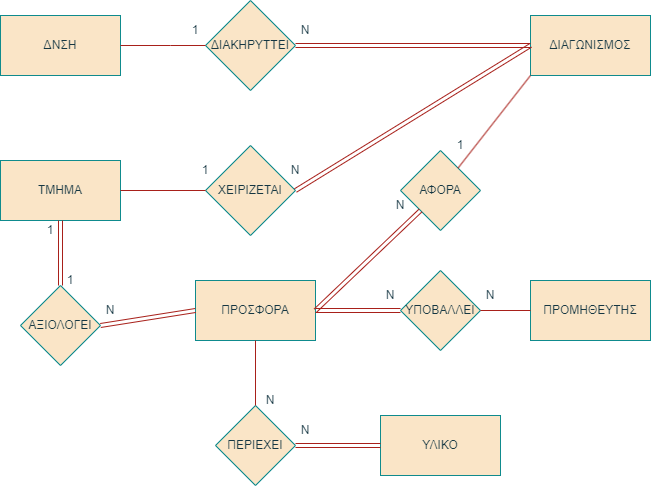

The diagram above was exported from draw.io. Its source (the exported page's mxGraphModel, read from the mxfile embedded in the PNG):
<mxGraphModel dx="1114" dy="616" grid="1" gridSize="10" guides="1" tooltips="1" connect="1" arrows="1" fold="1" page="1" pageScale="1" pageWidth="850" pageHeight="1100" math="0" shadow="0" extFonts="Permanent Marker^https://fonts.googleapis.com/css?family=Permanent+Marker">
  <root>
    <mxCell id="0" />
    <mxCell id="1" parent="0" />
    <mxCell id="gFeTC7dQqnttg-DzdxJD-71" value="ΔΝΣΗ" style="rounded=0;whiteSpace=wrap;html=1;labelBackgroundColor=none;fillColor=#FAE5C7;strokeColor=#0F8B8D;fontColor=#143642;" vertex="1" parent="1">
      <mxGeometry x="130" y="60" width="120" height="60" as="geometry" />
    </mxCell>
    <mxCell id="gFeTC7dQqnttg-DzdxJD-72" value="ΔΙΑΓΩΝΙΣΜΟΣ" style="rounded=0;whiteSpace=wrap;html=1;labelBackgroundColor=none;fillColor=#FAE5C7;strokeColor=#0F8B8D;fontColor=#143642;" vertex="1" parent="1">
      <mxGeometry x="660" y="60" width="120" height="60" as="geometry" />
    </mxCell>
    <mxCell id="gFeTC7dQqnttg-DzdxJD-73" value="ΠΡΟΣΦΟΡΑ" style="rounded=0;whiteSpace=wrap;html=1;labelBackgroundColor=none;fillColor=#FAE5C7;strokeColor=#0F8B8D;fontColor=#143642;" vertex="1" parent="1">
      <mxGeometry x="325" y="325" width="120" height="60" as="geometry" />
    </mxCell>
    <mxCell id="gFeTC7dQqnttg-DzdxJD-74" value="ΠΡΟΜΗΘΕΥΤΗΣ" style="rounded=0;whiteSpace=wrap;html=1;labelBackgroundColor=none;fillColor=#FAE5C7;strokeColor=#0F8B8D;fontColor=#143642;" vertex="1" parent="1">
      <mxGeometry x="660" y="325" width="120" height="60" as="geometry" />
    </mxCell>
    <mxCell id="gFeTC7dQqnttg-DzdxJD-75" value="ΤΜΗΜΑ" style="rounded=0;whiteSpace=wrap;html=1;labelBackgroundColor=none;fillColor=#FAE5C7;strokeColor=#0F8B8D;fontColor=#143642;" vertex="1" parent="1">
      <mxGeometry x="130" y="205" width="120" height="60" as="geometry" />
    </mxCell>
    <mxCell id="gFeTC7dQqnttg-DzdxJD-76" value="ΥΛΙΚΟ" style="rounded=0;whiteSpace=wrap;html=1;labelBackgroundColor=none;fillColor=#FAE5C7;strokeColor=#0F8B8D;fontColor=#143642;" vertex="1" parent="1">
      <mxGeometry x="510" y="460" width="120" height="60" as="geometry" />
    </mxCell>
    <mxCell id="gFeTC7dQqnttg-DzdxJD-77" value="ΔΙΑΚΗΡΥΤΤΕΙ" style="rhombus;whiteSpace=wrap;html=1;rounded=0;labelBackgroundColor=none;fillColor=#FAE5C7;strokeColor=#0F8B8D;fontColor=#143642;" vertex="1" parent="1">
      <mxGeometry x="335" y="45" width="90" height="90" as="geometry" />
    </mxCell>
    <mxCell id="gFeTC7dQqnttg-DzdxJD-78" value="" style="shape=link;html=1;rounded=0;exitX=1;exitY=0.5;exitDx=0;exitDy=0;entryX=0;entryY=0.5;entryDx=0;entryDy=0;labelBackgroundColor=none;strokeColor=#A8201A;fontColor=default;" edge="1" parent="1" source="gFeTC7dQqnttg-DzdxJD-77" target="gFeTC7dQqnttg-DzdxJD-72">
      <mxGeometry width="100" relative="1" as="geometry">
        <mxPoint x="370" y="320" as="sourcePoint" />
        <mxPoint x="470" y="320" as="targetPoint" />
        <Array as="points" />
      </mxGeometry>
    </mxCell>
    <mxCell id="gFeTC7dQqnttg-DzdxJD-79" value="" style="endArrow=none;html=1;rounded=0;exitX=1;exitY=0.5;exitDx=0;exitDy=0;entryX=0;entryY=0.5;entryDx=0;entryDy=0;labelBackgroundColor=none;strokeColor=#A8201A;fontColor=default;" edge="1" parent="1" source="gFeTC7dQqnttg-DzdxJD-71" target="gFeTC7dQqnttg-DzdxJD-77">
      <mxGeometry width="50" height="50" relative="1" as="geometry">
        <mxPoint x="400" y="340" as="sourcePoint" />
        <mxPoint x="450" y="290" as="targetPoint" />
        <Array as="points">
          <mxPoint x="300" y="90" />
        </Array>
      </mxGeometry>
    </mxCell>
    <mxCell id="gFeTC7dQqnttg-DzdxJD-80" value="Ν" style="text;strokeColor=none;align=center;fillColor=none;html=1;verticalAlign=middle;whiteSpace=wrap;rounded=0;labelBackgroundColor=none;fontColor=#143642;" vertex="1" parent="1">
      <mxGeometry x="425" y="60" width="20" height="30" as="geometry" />
    </mxCell>
    <mxCell id="gFeTC7dQqnttg-DzdxJD-81" value="1" style="text;strokeColor=none;align=center;fillColor=none;html=1;verticalAlign=middle;whiteSpace=wrap;rounded=0;labelBackgroundColor=none;fontColor=#143642;" vertex="1" parent="1">
      <mxGeometry x="170" y="260" width="20" height="30" as="geometry" />
    </mxCell>
    <mxCell id="gFeTC7dQqnttg-DzdxJD-82" value="ΧΕΙΡΙΖΕΤΑΙ" style="rhombus;whiteSpace=wrap;html=1;rounded=0;labelBackgroundColor=none;fillColor=#FAE5C7;strokeColor=#0F8B8D;fontColor=#143642;" vertex="1" parent="1">
      <mxGeometry x="335" y="190" width="90" height="90" as="geometry" />
    </mxCell>
    <mxCell id="gFeTC7dQqnttg-DzdxJD-83" value="" style="shape=link;html=1;rounded=0;entryX=0;entryY=0.5;entryDx=0;entryDy=0;exitX=1;exitY=0.5;exitDx=0;exitDy=0;labelBackgroundColor=none;strokeColor=#A8201A;fontColor=default;" edge="1" parent="1" source="gFeTC7dQqnttg-DzdxJD-82" target="gFeTC7dQqnttg-DzdxJD-72">
      <mxGeometry width="100" relative="1" as="geometry">
        <mxPoint x="425" y="210" as="sourcePoint" />
        <mxPoint x="470" y="320" as="targetPoint" />
      </mxGeometry>
    </mxCell>
    <mxCell id="gFeTC7dQqnttg-DzdxJD-84" value="" style="endArrow=none;html=1;rounded=0;exitX=1;exitY=0.5;exitDx=0;exitDy=0;entryX=0;entryY=0.5;entryDx=0;entryDy=0;labelBackgroundColor=none;strokeColor=#A8201A;fontColor=default;" edge="1" parent="1" source="gFeTC7dQqnttg-DzdxJD-75" target="gFeTC7dQqnttg-DzdxJD-82">
      <mxGeometry width="50" height="50" relative="1" as="geometry">
        <mxPoint x="400" y="340" as="sourcePoint" />
        <mxPoint x="450" y="290" as="targetPoint" />
      </mxGeometry>
    </mxCell>
    <mxCell id="gFeTC7dQqnttg-DzdxJD-85" value="1" style="text;strokeColor=none;align=center;fillColor=none;html=1;verticalAlign=middle;whiteSpace=wrap;rounded=0;labelBackgroundColor=none;fontColor=#143642;" vertex="1" parent="1">
      <mxGeometry x="325" y="200" width="20" height="30" as="geometry" />
    </mxCell>
    <mxCell id="gFeTC7dQqnttg-DzdxJD-86" value="Ν" style="text;strokeColor=none;align=center;fillColor=none;html=1;verticalAlign=middle;whiteSpace=wrap;rounded=0;labelBackgroundColor=none;fontColor=#143642;" vertex="1" parent="1">
      <mxGeometry x="415" y="200" width="20" height="30" as="geometry" />
    </mxCell>
    <mxCell id="gFeTC7dQqnttg-DzdxJD-87" value="ΑΦΟΡΑ" style="rhombus;whiteSpace=wrap;html=1;rounded=0;labelBackgroundColor=none;fillColor=#FAE5C7;strokeColor=#0F8B8D;fontColor=#143642;" vertex="1" parent="1">
      <mxGeometry x="530" y="195" width="80" height="80" as="geometry" />
    </mxCell>
    <mxCell id="gFeTC7dQqnttg-DzdxJD-88" value="" style="shape=link;html=1;rounded=0;entryX=1;entryY=0.5;entryDx=0;entryDy=0;exitX=0;exitY=1;exitDx=0;exitDy=0;labelBackgroundColor=none;strokeColor=#A8201A;fontColor=default;" edge="1" parent="1" source="gFeTC7dQqnttg-DzdxJD-87" target="gFeTC7dQqnttg-DzdxJD-73">
      <mxGeometry width="100" relative="1" as="geometry">
        <mxPoint x="370" y="320" as="sourcePoint" />
        <mxPoint x="470" y="320" as="targetPoint" />
        <Array as="points" />
      </mxGeometry>
    </mxCell>
    <mxCell id="gFeTC7dQqnttg-DzdxJD-89" value="" style="endArrow=none;html=1;rounded=0;exitX=0;exitY=1;exitDx=0;exitDy=0;labelBackgroundColor=none;strokeColor=#A8201A;fontColor=default;" edge="1" parent="1" source="gFeTC7dQqnttg-DzdxJD-72" target="gFeTC7dQqnttg-DzdxJD-87">
      <mxGeometry width="50" height="50" relative="1" as="geometry">
        <mxPoint x="400" y="340" as="sourcePoint" />
        <mxPoint x="560" y="160" as="targetPoint" />
        <Array as="points" />
      </mxGeometry>
    </mxCell>
    <mxCell id="gFeTC7dQqnttg-DzdxJD-90" value="Ν" style="text;strokeColor=none;align=center;fillColor=none;html=1;verticalAlign=middle;whiteSpace=wrap;rounded=0;labelBackgroundColor=none;fontColor=#143642;" vertex="1" parent="1">
      <mxGeometry x="520" y="235" width="20" height="30" as="geometry" />
    </mxCell>
    <mxCell id="gFeTC7dQqnttg-DzdxJD-91" value="1" style="text;strokeColor=none;align=center;fillColor=none;html=1;verticalAlign=middle;whiteSpace=wrap;rounded=0;labelBackgroundColor=none;fontColor=#143642;" vertex="1" parent="1">
      <mxGeometry x="580" y="175" width="20" height="30" as="geometry" />
    </mxCell>
    <mxCell id="gFeTC7dQqnttg-DzdxJD-92" value="ΑΞΙΟΛΟΓΕΙ" style="rhombus;whiteSpace=wrap;html=1;rounded=0;labelBackgroundColor=none;fillColor=#FAE5C7;strokeColor=#0F8B8D;fontColor=#143642;" vertex="1" parent="1">
      <mxGeometry x="150" y="330" width="80" height="80" as="geometry" />
    </mxCell>
    <mxCell id="gFeTC7dQqnttg-DzdxJD-93" value="" style="shape=link;html=1;rounded=0;exitX=1;exitY=0.5;exitDx=0;exitDy=0;entryX=0;entryY=0.5;entryDx=0;entryDy=0;labelBackgroundColor=none;strokeColor=#A8201A;fontColor=default;" edge="1" parent="1" source="gFeTC7dQqnttg-DzdxJD-92" target="gFeTC7dQqnttg-DzdxJD-73">
      <mxGeometry width="100" relative="1" as="geometry">
        <mxPoint x="370" y="320" as="sourcePoint" />
        <mxPoint x="470" y="320" as="targetPoint" />
        <Array as="points" />
      </mxGeometry>
    </mxCell>
    <mxCell id="gFeTC7dQqnttg-DzdxJD-94" value="" style="shape=link;html=1;rounded=0;exitX=0.5;exitY=0;exitDx=0;exitDy=0;entryX=0.5;entryY=1;entryDx=0;entryDy=0;labelBackgroundColor=none;strokeColor=#A8201A;fontColor=default;" edge="1" parent="1" source="gFeTC7dQqnttg-DzdxJD-92" target="gFeTC7dQqnttg-DzdxJD-75">
      <mxGeometry width="100" relative="1" as="geometry">
        <mxPoint x="370" y="320" as="sourcePoint" />
        <mxPoint x="190" y="270" as="targetPoint" />
      </mxGeometry>
    </mxCell>
    <mxCell id="gFeTC7dQqnttg-DzdxJD-95" value="1" style="text;strokeColor=none;align=center;fillColor=none;html=1;verticalAlign=middle;whiteSpace=wrap;rounded=0;labelBackgroundColor=none;fontColor=#143642;" vertex="1" parent="1">
      <mxGeometry x="190" y="310" width="20" height="30" as="geometry" />
    </mxCell>
    <mxCell id="gFeTC7dQqnttg-DzdxJD-96" value="Ν" style="text;strokeColor=none;align=center;fillColor=none;html=1;verticalAlign=middle;whiteSpace=wrap;rounded=0;labelBackgroundColor=none;fontColor=#143642;" vertex="1" parent="1">
      <mxGeometry x="230" y="340" width="20" height="30" as="geometry" />
    </mxCell>
    <mxCell id="gFeTC7dQqnttg-DzdxJD-97" value="ΠΕΡΙΕΧΕΙ" style="rhombus;whiteSpace=wrap;html=1;rounded=0;labelBackgroundColor=none;fillColor=#FAE5C7;strokeColor=#0F8B8D;fontColor=#143642;" vertex="1" parent="1">
      <mxGeometry x="345" y="450" width="80" height="80" as="geometry" />
    </mxCell>
    <mxCell id="gFeTC7dQqnttg-DzdxJD-98" value="" style="endArrow=none;html=1;rounded=0;exitX=0.5;exitY=0;exitDx=0;exitDy=0;entryX=0.5;entryY=1;entryDx=0;entryDy=0;labelBackgroundColor=none;strokeColor=#A8201A;fontColor=default;" edge="1" parent="1" source="gFeTC7dQqnttg-DzdxJD-97" target="gFeTC7dQqnttg-DzdxJD-73">
      <mxGeometry width="50" height="50" relative="1" as="geometry">
        <mxPoint x="400" y="340" as="sourcePoint" />
        <mxPoint x="450" y="290" as="targetPoint" />
      </mxGeometry>
    </mxCell>
    <mxCell id="gFeTC7dQqnttg-DzdxJD-99" value="" style="shape=link;html=1;rounded=0;entryX=0;entryY=0.5;entryDx=0;entryDy=0;exitX=1;exitY=0.5;exitDx=0;exitDy=0;labelBackgroundColor=none;strokeColor=#A8201A;fontColor=default;" edge="1" parent="1" source="gFeTC7dQqnttg-DzdxJD-97" target="gFeTC7dQqnttg-DzdxJD-76">
      <mxGeometry width="100" relative="1" as="geometry">
        <mxPoint x="370" y="320" as="sourcePoint" />
        <mxPoint x="470" y="320" as="targetPoint" />
        <Array as="points" />
      </mxGeometry>
    </mxCell>
    <mxCell id="gFeTC7dQqnttg-DzdxJD-100" value="ΥΠΟΒΑΛΛΕΙ" style="rhombus;whiteSpace=wrap;html=1;rounded=0;labelBackgroundColor=none;fillColor=#FAE5C7;strokeColor=#0F8B8D;fontColor=#143642;" vertex="1" parent="1">
      <mxGeometry x="530" y="315" width="80" height="80" as="geometry" />
    </mxCell>
    <mxCell id="gFeTC7dQqnttg-DzdxJD-101" value="" style="endArrow=none;html=1;rounded=0;entryX=0;entryY=0.5;entryDx=0;entryDy=0;exitX=1;exitY=0.5;exitDx=0;exitDy=0;labelBackgroundColor=none;strokeColor=#A8201A;fontColor=default;" edge="1" parent="1" source="gFeTC7dQqnttg-DzdxJD-100" target="gFeTC7dQqnttg-DzdxJD-74">
      <mxGeometry width="50" height="50" relative="1" as="geometry">
        <mxPoint x="400" y="340" as="sourcePoint" />
        <mxPoint x="450" y="290" as="targetPoint" />
      </mxGeometry>
    </mxCell>
    <mxCell id="gFeTC7dQqnttg-DzdxJD-102" value="" style="shape=link;html=1;rounded=0;entryX=0;entryY=0.5;entryDx=0;entryDy=0;exitX=1;exitY=0.5;exitDx=0;exitDy=0;labelBackgroundColor=none;strokeColor=#A8201A;fontColor=default;" edge="1" parent="1" source="gFeTC7dQqnttg-DzdxJD-73" target="gFeTC7dQqnttg-DzdxJD-100">
      <mxGeometry width="100" relative="1" as="geometry">
        <mxPoint x="370" y="320" as="sourcePoint" />
        <mxPoint x="470" y="320" as="targetPoint" />
      </mxGeometry>
    </mxCell>
    <mxCell id="gFeTC7dQqnttg-DzdxJD-103" value="1" style="text;strokeColor=none;align=center;fillColor=none;html=1;verticalAlign=middle;whiteSpace=wrap;rounded=0;labelBackgroundColor=none;fontColor=#143642;" vertex="1" parent="1">
      <mxGeometry x="315" y="60" width="20" height="30" as="geometry" />
    </mxCell>
    <mxCell id="gFeTC7dQqnttg-DzdxJD-104" value="Ν" style="text;strokeColor=none;align=center;fillColor=none;html=1;verticalAlign=middle;whiteSpace=wrap;rounded=0;labelBackgroundColor=none;fontColor=#143642;" vertex="1" parent="1">
      <mxGeometry x="510" y="325" width="20" height="30" as="geometry" />
    </mxCell>
    <mxCell id="gFeTC7dQqnttg-DzdxJD-105" value="Ν" style="text;strokeColor=none;align=center;fillColor=none;html=1;verticalAlign=middle;whiteSpace=wrap;rounded=0;labelBackgroundColor=none;fontColor=#143642;" vertex="1" parent="1">
      <mxGeometry x="610" y="325" width="20" height="30" as="geometry" />
    </mxCell>
    <mxCell id="gFeTC7dQqnttg-DzdxJD-106" value="Ν" style="text;strokeColor=none;align=center;fillColor=none;html=1;verticalAlign=middle;whiteSpace=wrap;rounded=0;labelBackgroundColor=none;fontColor=#143642;" vertex="1" parent="1">
      <mxGeometry x="425" y="460" width="20" height="30" as="geometry" />
    </mxCell>
    <mxCell id="gFeTC7dQqnttg-DzdxJD-107" value="Ν" style="text;strokeColor=none;align=center;fillColor=none;html=1;verticalAlign=middle;whiteSpace=wrap;rounded=0;labelBackgroundColor=none;fontColor=#143642;" vertex="1" parent="1">
      <mxGeometry x="390" y="430" width="20" height="30" as="geometry" />
    </mxCell>
  </root>
</mxGraphModel>